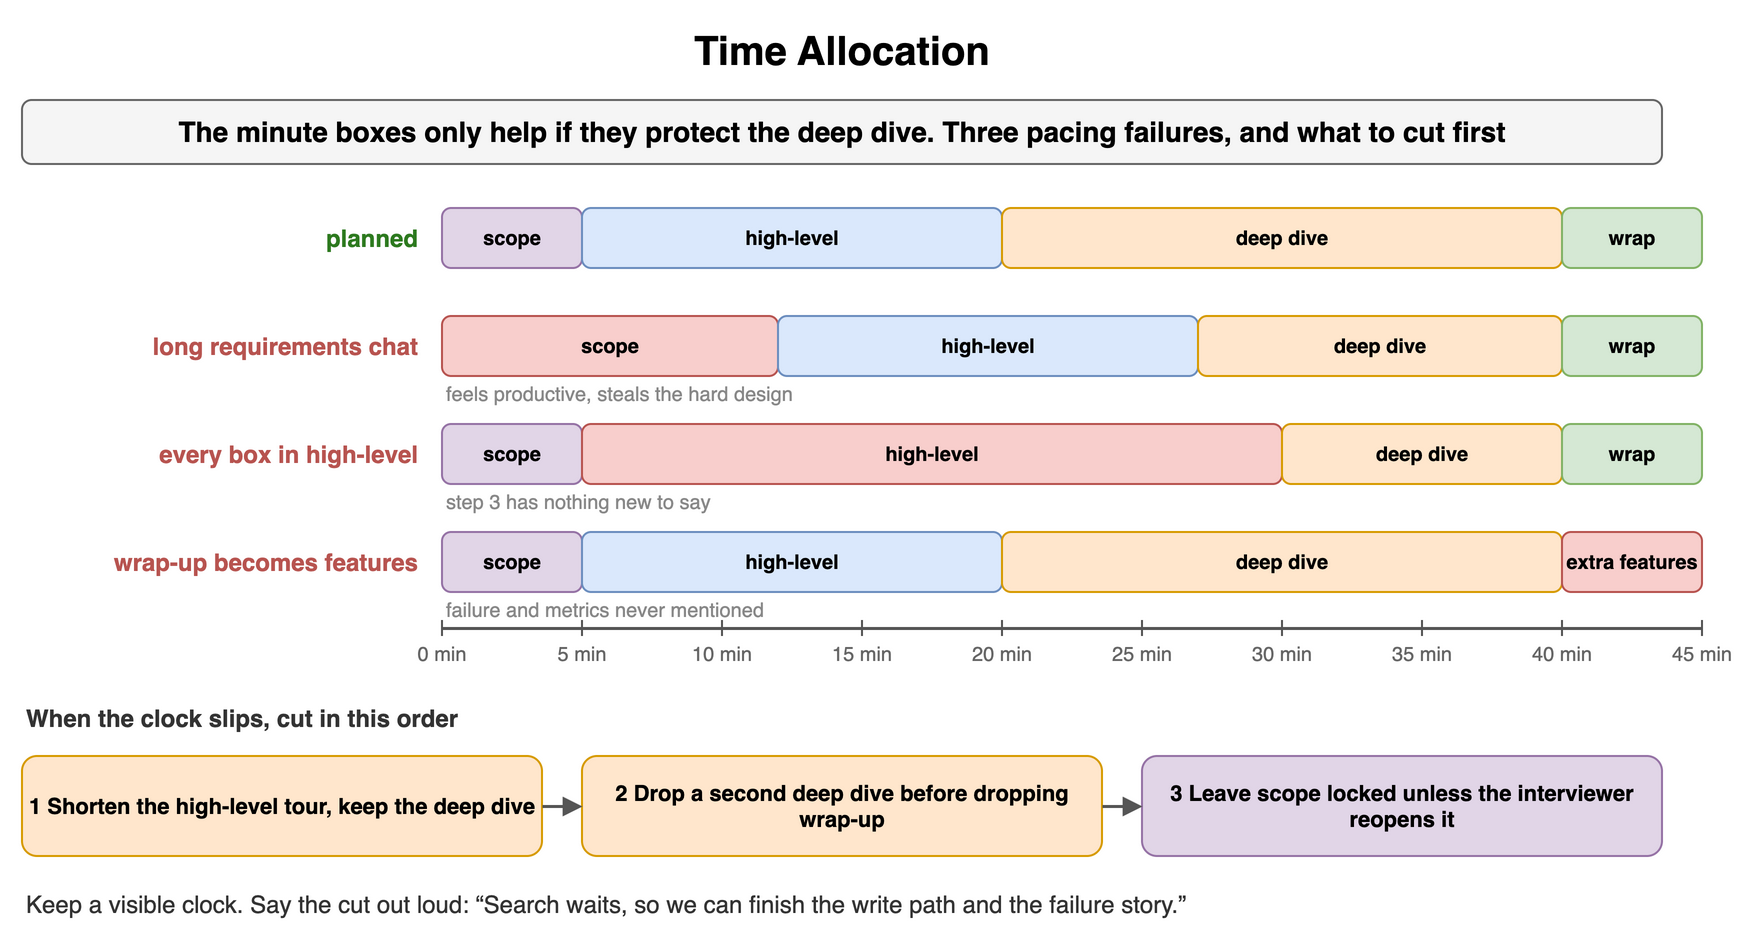

The diagram above was exported from draw.io. Its source (the exported page's mxGraphModel, read from the mxfile embedded in the PNG):
<mxGraphModel dx="900" dy="478" grid="1" gridSize="10" guides="1" tooltips="1" connect="1" arrows="1" fold="1" page="1" pageScale="1" pageWidth="900" pageHeight="478" math="0" shadow="0">
  <root>
    <mxCell id="0" />
    <mxCell id="1" parent="0" />
    <mxCell id="f21" value="Time Allocation" style="text;html=1;align=center;verticalAlign=middle;whiteSpace=wrap;fontSize=20;fontStyle=1;" vertex="1" parent="1">
      <mxGeometry x="40" y="10" width="820" height="30" as="geometry" />
    </mxCell>
    <mxCell id="f22" value="The minute boxes only help if they protect the deep dive. Three pacing failures, and what to cut first" style="rounded=1;whiteSpace=wrap;html=1;fillColor=#f5f5f5;strokeColor=#666666;fontStyle=1;fontSize=14;" vertex="1" parent="1">
      <mxGeometry x="40" y="50" width="820" height="32" as="geometry" />
    </mxCell>
    <mxCell id="f23" value="planned" style="text;html=1;whiteSpace=wrap;fontSize=11;align=right;verticalAlign=middle;fontSize=12;fontColor=#2d7a1f;fontStyle=1;" vertex="1" parent="1">
      <mxGeometry x="40" y="104" width="200" height="30" as="geometry" />
    </mxCell>
    <mxCell id="f24" value="scope" style="rounded=1;whiteSpace=wrap;html=1;fillColor=#e1d5e7;strokeColor=#9673a6;fontSize=10;align=center;fontStyle=1;" vertex="1" parent="1">
      <mxGeometry x="250" y="104" width="70" height="30" as="geometry" />
    </mxCell>
    <mxCell id="f25" value="high-level" style="rounded=1;whiteSpace=wrap;html=1;fillColor=#dae8fc;strokeColor=#6c8ebf;fontSize=10;align=center;fontStyle=1;" vertex="1" parent="1">
      <mxGeometry x="320" y="104" width="210" height="30" as="geometry" />
    </mxCell>
    <mxCell id="f26" value="deep dive" style="rounded=1;whiteSpace=wrap;html=1;fillColor=#ffe6cc;strokeColor=#d79b00;fontSize=10;align=center;fontStyle=1;" vertex="1" parent="1">
      <mxGeometry x="530" y="104" width="280" height="30" as="geometry" />
    </mxCell>
    <mxCell id="f27" value="wrap" style="rounded=1;whiteSpace=wrap;html=1;fillColor=#d5e8d4;strokeColor=#82b366;fontSize=10;align=center;fontStyle=1;" vertex="1" parent="1">
      <mxGeometry x="810" y="104" width="70" height="30" as="geometry" />
    </mxCell>
    <mxCell id="f28" value="long requirements chat" style="text;html=1;whiteSpace=wrap;fontSize=11;align=right;verticalAlign=middle;fontSize=12;fontColor=#b85450;fontStyle=1;" vertex="1" parent="1">
      <mxGeometry x="40" y="158" width="200" height="30" as="geometry" />
    </mxCell>
    <mxCell id="f29" value="scope" style="rounded=1;whiteSpace=wrap;html=1;fillColor=#f8cecc;strokeColor=#b85450;fontSize=10;align=center;fontStyle=1;" vertex="1" parent="1">
      <mxGeometry x="250" y="158" width="168" height="30" as="geometry" />
    </mxCell>
    <mxCell id="f210" value="high-level" style="rounded=1;whiteSpace=wrap;html=1;fillColor=#dae8fc;strokeColor=#6c8ebf;fontSize=10;align=center;fontStyle=1;" vertex="1" parent="1">
      <mxGeometry x="418" y="158" width="210" height="30" as="geometry" />
    </mxCell>
    <mxCell id="f211" value="deep dive" style="rounded=1;whiteSpace=wrap;html=1;fillColor=#ffe6cc;strokeColor=#d79b00;fontSize=10;align=center;fontStyle=1;" vertex="1" parent="1">
      <mxGeometry x="628" y="158" width="182" height="30" as="geometry" />
    </mxCell>
    <mxCell id="f212" value="wrap" style="rounded=1;whiteSpace=wrap;html=1;fillColor=#d5e8d4;strokeColor=#82b366;fontSize=10;align=center;fontStyle=1;" vertex="1" parent="1">
      <mxGeometry x="810" y="158" width="70" height="30" as="geometry" />
    </mxCell>
    <mxCell id="f213" value="feels productive, steals the hard design" style="text;html=1;whiteSpace=wrap;fontSize=11;align=left;verticalAlign=middle;fontSize=10;fontColor=#888888;" vertex="1" parent="1">
      <mxGeometry x="250" y="190" width="630" height="14" as="geometry" />
    </mxCell>
    <mxCell id="f214" value="every box in high-level" style="text;html=1;whiteSpace=wrap;fontSize=11;align=right;verticalAlign=middle;fontSize=12;fontColor=#b85450;fontStyle=1;" vertex="1" parent="1">
      <mxGeometry x="40" y="212" width="200" height="30" as="geometry" />
    </mxCell>
    <mxCell id="f215" value="scope" style="rounded=1;whiteSpace=wrap;html=1;fillColor=#e1d5e7;strokeColor=#9673a6;fontSize=10;align=center;fontStyle=1;" vertex="1" parent="1">
      <mxGeometry x="250" y="212" width="70" height="30" as="geometry" />
    </mxCell>
    <mxCell id="f216" value="high-level" style="rounded=1;whiteSpace=wrap;html=1;fillColor=#f8cecc;strokeColor=#b85450;fontSize=10;align=center;fontStyle=1;" vertex="1" parent="1">
      <mxGeometry x="320" y="212" width="350" height="30" as="geometry" />
    </mxCell>
    <mxCell id="f217" value="deep dive" style="rounded=1;whiteSpace=wrap;html=1;fillColor=#ffe6cc;strokeColor=#d79b00;fontSize=10;align=center;fontStyle=1;" vertex="1" parent="1">
      <mxGeometry x="670" y="212" width="140" height="30" as="geometry" />
    </mxCell>
    <mxCell id="f218" value="wrap" style="rounded=1;whiteSpace=wrap;html=1;fillColor=#d5e8d4;strokeColor=#82b366;fontSize=10;align=center;fontStyle=1;" vertex="1" parent="1">
      <mxGeometry x="810" y="212" width="70" height="30" as="geometry" />
    </mxCell>
    <mxCell id="f219" value="step 3 has nothing new to say" style="text;html=1;whiteSpace=wrap;fontSize=11;align=left;verticalAlign=middle;fontSize=10;fontColor=#888888;" vertex="1" parent="1">
      <mxGeometry x="250" y="244" width="630" height="14" as="geometry" />
    </mxCell>
    <mxCell id="f220" value="wrap-up becomes features" style="text;html=1;whiteSpace=wrap;fontSize=11;align=right;verticalAlign=middle;fontSize=12;fontColor=#b85450;fontStyle=1;" vertex="1" parent="1">
      <mxGeometry x="40" y="266" width="200" height="30" as="geometry" />
    </mxCell>
    <mxCell id="f221" value="scope" style="rounded=1;whiteSpace=wrap;html=1;fillColor=#e1d5e7;strokeColor=#9673a6;fontSize=10;align=center;fontStyle=1;" vertex="1" parent="1">
      <mxGeometry x="250" y="266" width="70" height="30" as="geometry" />
    </mxCell>
    <mxCell id="f222" value="high-level" style="rounded=1;whiteSpace=wrap;html=1;fillColor=#dae8fc;strokeColor=#6c8ebf;fontSize=10;align=center;fontStyle=1;" vertex="1" parent="1">
      <mxGeometry x="320" y="266" width="210" height="30" as="geometry" />
    </mxCell>
    <mxCell id="f223" value="deep dive" style="rounded=1;whiteSpace=wrap;html=1;fillColor=#ffe6cc;strokeColor=#d79b00;fontSize=10;align=center;fontStyle=1;" vertex="1" parent="1">
      <mxGeometry x="530" y="266" width="280" height="30" as="geometry" />
    </mxCell>
    <mxCell id="f224" value="extra features" style="rounded=1;whiteSpace=wrap;html=1;fillColor=#f8cecc;strokeColor=#b85450;fontSize=10;align=center;fontStyle=1;" vertex="1" parent="1">
      <mxGeometry x="810" y="266" width="70" height="30" as="geometry" />
    </mxCell>
    <mxCell id="f225" value="failure and metrics never mentioned" style="text;html=1;whiteSpace=wrap;fontSize=11;align=left;verticalAlign=middle;fontSize=10;fontColor=#888888;" vertex="1" parent="1">
      <mxGeometry x="250" y="298" width="630" height="14" as="geometry" />
    </mxCell>
    <mxCell id="f226" value="" style="endArrow=none;html=1;strokeColor=#555555;strokeWidth=1.5;" edge="1" parent="1">
      <mxGeometry relative="1" as="geometry">
        <mxPoint x="250" y="314" as="sourcePoint" />
        <mxPoint x="880" y="314" as="targetPoint" />
      </mxGeometry>
    </mxCell>
    <mxCell id="f227" value="" style="endArrow=none;html=1;strokeColor=#555555;" edge="1" parent="1">
      <mxGeometry relative="1" as="geometry">
        <mxPoint x="250" y="310" as="sourcePoint" />
        <mxPoint x="250" y="318" as="targetPoint" />
      </mxGeometry>
    </mxCell>
    <mxCell id="f228" value="0 min" style="text;html=1;whiteSpace=wrap;fontSize=11;align=center;verticalAlign=middle;fontSize=10;fontColor=#666666;" vertex="1" parent="1">
      <mxGeometry x="230" y="320" width="40" height="14" as="geometry" />
    </mxCell>
    <mxCell id="f229" value="" style="endArrow=none;html=1;strokeColor=#555555;" edge="1" parent="1">
      <mxGeometry relative="1" as="geometry">
        <mxPoint x="320" y="310" as="sourcePoint" />
        <mxPoint x="320" y="318" as="targetPoint" />
      </mxGeometry>
    </mxCell>
    <mxCell id="f230" value="5 min" style="text;html=1;whiteSpace=wrap;fontSize=11;align=center;verticalAlign=middle;fontSize=10;fontColor=#666666;" vertex="1" parent="1">
      <mxGeometry x="300" y="320" width="40" height="14" as="geometry" />
    </mxCell>
    <mxCell id="f231" value="" style="endArrow=none;html=1;strokeColor=#555555;" edge="1" parent="1">
      <mxGeometry relative="1" as="geometry">
        <mxPoint x="390" y="310" as="sourcePoint" />
        <mxPoint x="390" y="318" as="targetPoint" />
      </mxGeometry>
    </mxCell>
    <mxCell id="f232" value="10 min" style="text;html=1;whiteSpace=wrap;fontSize=11;align=center;verticalAlign=middle;fontSize=10;fontColor=#666666;" vertex="1" parent="1">
      <mxGeometry x="370" y="320" width="40" height="14" as="geometry" />
    </mxCell>
    <mxCell id="f233" value="" style="endArrow=none;html=1;strokeColor=#555555;" edge="1" parent="1">
      <mxGeometry relative="1" as="geometry">
        <mxPoint x="460" y="310" as="sourcePoint" />
        <mxPoint x="460" y="318" as="targetPoint" />
      </mxGeometry>
    </mxCell>
    <mxCell id="f234" value="15 min" style="text;html=1;whiteSpace=wrap;fontSize=11;align=center;verticalAlign=middle;fontSize=10;fontColor=#666666;" vertex="1" parent="1">
      <mxGeometry x="440" y="320" width="40" height="14" as="geometry" />
    </mxCell>
    <mxCell id="f235" value="" style="endArrow=none;html=1;strokeColor=#555555;" edge="1" parent="1">
      <mxGeometry relative="1" as="geometry">
        <mxPoint x="530" y="310" as="sourcePoint" />
        <mxPoint x="530" y="318" as="targetPoint" />
      </mxGeometry>
    </mxCell>
    <mxCell id="f236" value="20 min" style="text;html=1;whiteSpace=wrap;fontSize=11;align=center;verticalAlign=middle;fontSize=10;fontColor=#666666;" vertex="1" parent="1">
      <mxGeometry x="510" y="320" width="40" height="14" as="geometry" />
    </mxCell>
    <mxCell id="f237" value="" style="endArrow=none;html=1;strokeColor=#555555;" edge="1" parent="1">
      <mxGeometry relative="1" as="geometry">
        <mxPoint x="600" y="310" as="sourcePoint" />
        <mxPoint x="600" y="318" as="targetPoint" />
      </mxGeometry>
    </mxCell>
    <mxCell id="f238" value="25 min" style="text;html=1;whiteSpace=wrap;fontSize=11;align=center;verticalAlign=middle;fontSize=10;fontColor=#666666;" vertex="1" parent="1">
      <mxGeometry x="580" y="320" width="40" height="14" as="geometry" />
    </mxCell>
    <mxCell id="f239" value="" style="endArrow=none;html=1;strokeColor=#555555;" edge="1" parent="1">
      <mxGeometry relative="1" as="geometry">
        <mxPoint x="670" y="310" as="sourcePoint" />
        <mxPoint x="670" y="318" as="targetPoint" />
      </mxGeometry>
    </mxCell>
    <mxCell id="f240" value="30 min" style="text;html=1;whiteSpace=wrap;fontSize=11;align=center;verticalAlign=middle;fontSize=10;fontColor=#666666;" vertex="1" parent="1">
      <mxGeometry x="650" y="320" width="40" height="14" as="geometry" />
    </mxCell>
    <mxCell id="f241" value="" style="endArrow=none;html=1;strokeColor=#555555;" edge="1" parent="1">
      <mxGeometry relative="1" as="geometry">
        <mxPoint x="740" y="310" as="sourcePoint" />
        <mxPoint x="740" y="318" as="targetPoint" />
      </mxGeometry>
    </mxCell>
    <mxCell id="f242" value="35 min" style="text;html=1;whiteSpace=wrap;fontSize=11;align=center;verticalAlign=middle;fontSize=10;fontColor=#666666;" vertex="1" parent="1">
      <mxGeometry x="720" y="320" width="40" height="14" as="geometry" />
    </mxCell>
    <mxCell id="f243" value="" style="endArrow=none;html=1;strokeColor=#555555;" edge="1" parent="1">
      <mxGeometry relative="1" as="geometry">
        <mxPoint x="810" y="310" as="sourcePoint" />
        <mxPoint x="810" y="318" as="targetPoint" />
      </mxGeometry>
    </mxCell>
    <mxCell id="f244" value="40 min" style="text;html=1;whiteSpace=wrap;fontSize=11;align=center;verticalAlign=middle;fontSize=10;fontColor=#666666;" vertex="1" parent="1">
      <mxGeometry x="790" y="320" width="40" height="14" as="geometry" />
    </mxCell>
    <mxCell id="f245" value="" style="endArrow=none;html=1;strokeColor=#555555;" edge="1" parent="1">
      <mxGeometry relative="1" as="geometry">
        <mxPoint x="880" y="310" as="sourcePoint" />
        <mxPoint x="880" y="318" as="targetPoint" />
      </mxGeometry>
    </mxCell>
    <mxCell id="f246" value="45 min" style="text;html=1;whiteSpace=wrap;fontSize=11;align=center;verticalAlign=middle;fontSize=10;fontColor=#666666;" vertex="1" parent="1">
      <mxGeometry x="860" y="320" width="40" height="14" as="geometry" />
    </mxCell>
    <mxCell id="f247" value="When the clock slips, cut in this order" style="text;html=1;whiteSpace=wrap;fontSize=11;align=left;verticalAlign=middle;fontSize=12;fontColor=#333333;fontStyle=1;" vertex="1" parent="1">
      <mxGeometry x="40" y="350" width="500" height="18" as="geometry" />
    </mxCell>
    <mxCell id="f248" value="1 Shorten the high-level tour, keep the deep dive" style="rounded=1;whiteSpace=wrap;html=1;fillColor=#ffe6cc;strokeColor=#d79b00;fontSize=11;align=center;fontStyle=1;" vertex="1" parent="1">
      <mxGeometry x="40" y="378" width="260" height="50" as="geometry" />
    </mxCell>
    <mxCell id="f249" value="2 Drop a second deep dive before dropping wrap-up" style="rounded=1;whiteSpace=wrap;html=1;fillColor=#ffe6cc;strokeColor=#d79b00;fontSize=11;align=center;fontStyle=1;" vertex="1" parent="1">
      <mxGeometry x="320" y="378" width="260" height="50" as="geometry" />
    </mxCell>
    <mxCell id="f250" value="3 Leave scope locked unless the interviewer reopens it" style="rounded=1;whiteSpace=wrap;html=1;fillColor=#e1d5e7;strokeColor=#9673a6;fontSize=11;align=center;fontStyle=1;" vertex="1" parent="1">
      <mxGeometry x="600" y="378" width="260" height="50" as="geometry" />
    </mxCell>
    <mxCell id="f251" value="" style="endArrow=block;endSize=6;html=1;strokeWidth=1.5;strokeColor=#555555;fontSize=11;labelBackgroundColor=#ffffff;" edge="1" parent="1" source="f248" target="f249">
      <mxGeometry relative="1" as="geometry" />
    </mxCell>
    <mxCell id="f252" value="" style="endArrow=block;endSize=6;html=1;strokeWidth=1.5;strokeColor=#555555;fontSize=11;labelBackgroundColor=#ffffff;" edge="1" parent="1" source="f249" target="f250">
      <mxGeometry relative="1" as="geometry" />
    </mxCell>
    <mxCell id="f253" value="Keep a visible clock. Say the cut out loud: “Search waits, so we can finish the write path and the failure story.”" style="text;html=1;whiteSpace=wrap;fontSize=11;align=left;verticalAlign=middle;fontSize=12;fontColor=#333333;" vertex="1" parent="1">
      <mxGeometry x="40" y="442" width="820" height="20" as="geometry" />
    </mxCell>
  </root>
</mxGraphModel>